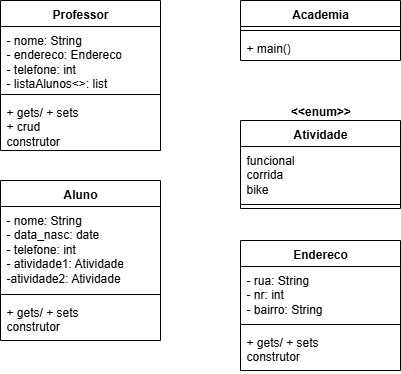

The diagram above was exported from draw.io. Its source (the exported page's mxGraphModel, read from the mxfile embedded in the PNG):
<mxGraphModel dx="1665" dy="725" grid="1" gridSize="10" guides="1" tooltips="1" connect="1" arrows="1" fold="1" page="1" pageScale="1" pageWidth="827" pageHeight="1169" math="0" shadow="0">
  <root>
    <mxCell id="0" />
    <mxCell id="1" parent="0" />
    <mxCell id="CHC62FDyYOCtGwmOC16M-5" value="Aluno" style="swimlane;fontStyle=1;align=center;verticalAlign=top;childLayout=stackLayout;horizontal=1;startSize=26;horizontalStack=0;resizeParent=1;resizeParentMax=0;resizeLast=0;collapsible=1;marginBottom=0;whiteSpace=wrap;html=1;" vertex="1" parent="1">
      <mxGeometry x="80" y="260" width="160" height="160" as="geometry" />
    </mxCell>
    <mxCell id="CHC62FDyYOCtGwmOC16M-6" value="&lt;div&gt;- nome: String&lt;/div&gt;&lt;div&gt;- data_nasc: date&lt;/div&gt;&lt;div&gt;- telefone: int&lt;/div&gt;&lt;div&gt;- atividade1: Atividade&lt;/div&gt;&lt;div&gt;-atividade2: Atividade&lt;/div&gt;" style="text;strokeColor=none;fillColor=none;align=left;verticalAlign=top;spacingLeft=4;spacingRight=4;overflow=hidden;rotatable=0;points=[[0,0.5],[1,0.5]];portConstraint=eastwest;whiteSpace=wrap;html=1;" vertex="1" parent="CHC62FDyYOCtGwmOC16M-5">
      <mxGeometry y="26" width="160" height="84" as="geometry" />
    </mxCell>
    <mxCell id="CHC62FDyYOCtGwmOC16M-7" value="" style="line;strokeWidth=1;fillColor=none;align=left;verticalAlign=middle;spacingTop=-1;spacingLeft=3;spacingRight=3;rotatable=0;labelPosition=right;points=[];portConstraint=eastwest;strokeColor=inherit;" vertex="1" parent="CHC62FDyYOCtGwmOC16M-5">
      <mxGeometry y="110" width="160" height="8" as="geometry" />
    </mxCell>
    <mxCell id="CHC62FDyYOCtGwmOC16M-8" value="+ gets/ + sets&lt;div&gt;construtor&lt;/div&gt;" style="text;strokeColor=none;fillColor=none;align=left;verticalAlign=top;spacingLeft=4;spacingRight=4;overflow=hidden;rotatable=0;points=[[0,0.5],[1,0.5]];portConstraint=eastwest;whiteSpace=wrap;html=1;" vertex="1" parent="CHC62FDyYOCtGwmOC16M-5">
      <mxGeometry y="118" width="160" height="42" as="geometry" />
    </mxCell>
    <mxCell id="CHC62FDyYOCtGwmOC16M-13" value="Academia" style="swimlane;fontStyle=1;align=center;verticalAlign=top;childLayout=stackLayout;horizontal=1;startSize=26;horizontalStack=0;resizeParent=1;resizeParentMax=0;resizeLast=0;collapsible=1;marginBottom=0;whiteSpace=wrap;html=1;" vertex="1" parent="1">
      <mxGeometry x="320" y="80" width="160" height="60" as="geometry" />
    </mxCell>
    <mxCell id="CHC62FDyYOCtGwmOC16M-15" value="" style="line;strokeWidth=1;fillColor=none;align=left;verticalAlign=middle;spacingTop=-1;spacingLeft=3;spacingRight=3;rotatable=0;labelPosition=right;points=[];portConstraint=eastwest;strokeColor=inherit;" vertex="1" parent="CHC62FDyYOCtGwmOC16M-13">
      <mxGeometry y="26" width="160" height="8" as="geometry" />
    </mxCell>
    <mxCell id="CHC62FDyYOCtGwmOC16M-16" value="+ main()" style="text;strokeColor=none;fillColor=none;align=left;verticalAlign=top;spacingLeft=4;spacingRight=4;overflow=hidden;rotatable=0;points=[[0,0.5],[1,0.5]];portConstraint=eastwest;whiteSpace=wrap;html=1;" vertex="1" parent="CHC62FDyYOCtGwmOC16M-13">
      <mxGeometry y="34" width="160" height="26" as="geometry" />
    </mxCell>
    <mxCell id="CHC62FDyYOCtGwmOC16M-17" value="Endereco" style="swimlane;fontStyle=1;align=center;verticalAlign=top;childLayout=stackLayout;horizontal=1;startSize=26;horizontalStack=0;resizeParent=1;resizeParentMax=0;resizeLast=0;collapsible=1;marginBottom=0;whiteSpace=wrap;html=1;" vertex="1" parent="1">
      <mxGeometry x="320" y="320" width="160" height="130" as="geometry" />
    </mxCell>
    <mxCell id="CHC62FDyYOCtGwmOC16M-18" value="- rua: String&lt;div&gt;- nr: int&lt;/div&gt;&lt;div&gt;- bairro: String&lt;/div&gt;" style="text;strokeColor=none;fillColor=none;align=left;verticalAlign=top;spacingLeft=4;spacingRight=4;overflow=hidden;rotatable=0;points=[[0,0.5],[1,0.5]];portConstraint=eastwest;whiteSpace=wrap;html=1;" vertex="1" parent="CHC62FDyYOCtGwmOC16M-17">
      <mxGeometry y="26" width="160" height="54" as="geometry" />
    </mxCell>
    <mxCell id="CHC62FDyYOCtGwmOC16M-19" value="" style="line;strokeWidth=1;fillColor=none;align=left;verticalAlign=middle;spacingTop=-1;spacingLeft=3;spacingRight=3;rotatable=0;labelPosition=right;points=[];portConstraint=eastwest;strokeColor=inherit;" vertex="1" parent="CHC62FDyYOCtGwmOC16M-17">
      <mxGeometry y="80" width="160" height="8" as="geometry" />
    </mxCell>
    <mxCell id="CHC62FDyYOCtGwmOC16M-20" value="+ gets/ + sets&lt;div&gt;construtor&lt;/div&gt;" style="text;strokeColor=none;fillColor=none;align=left;verticalAlign=top;spacingLeft=4;spacingRight=4;overflow=hidden;rotatable=0;points=[[0,0.5],[1,0.5]];portConstraint=eastwest;whiteSpace=wrap;html=1;" vertex="1" parent="CHC62FDyYOCtGwmOC16M-17">
      <mxGeometry y="88" width="160" height="42" as="geometry" />
    </mxCell>
    <mxCell id="CHC62FDyYOCtGwmOC16M-21" value="Atividade" style="swimlane;fontStyle=1;align=center;verticalAlign=top;childLayout=stackLayout;horizontal=1;startSize=26;horizontalStack=0;resizeParent=1;resizeParentMax=0;resizeLast=0;collapsible=1;marginBottom=0;whiteSpace=wrap;html=1;" vertex="1" parent="1">
      <mxGeometry x="320" y="200" width="160" height="88" as="geometry" />
    </mxCell>
    <mxCell id="CHC62FDyYOCtGwmOC16M-22" value="funcional&lt;div&gt;corrida&lt;/div&gt;&lt;div&gt;bike&lt;/div&gt;" style="text;strokeColor=none;fillColor=none;align=left;verticalAlign=top;spacingLeft=4;spacingRight=4;overflow=hidden;rotatable=0;points=[[0,0.5],[1,0.5]];portConstraint=eastwest;whiteSpace=wrap;html=1;" vertex="1" parent="CHC62FDyYOCtGwmOC16M-21">
      <mxGeometry y="26" width="160" height="54" as="geometry" />
    </mxCell>
    <mxCell id="CHC62FDyYOCtGwmOC16M-23" value="" style="line;strokeWidth=1;fillColor=none;align=left;verticalAlign=middle;spacingTop=-1;spacingLeft=3;spacingRight=3;rotatable=0;labelPosition=right;points=[];portConstraint=eastwest;strokeColor=inherit;" vertex="1" parent="CHC62FDyYOCtGwmOC16M-21">
      <mxGeometry y="80" width="160" height="8" as="geometry" />
    </mxCell>
    <mxCell id="CHC62FDyYOCtGwmOC16M-25" value="Professor" style="swimlane;fontStyle=1;align=center;verticalAlign=top;childLayout=stackLayout;horizontal=1;startSize=26;horizontalStack=0;resizeParent=1;resizeParentMax=0;resizeLast=0;collapsible=1;marginBottom=0;whiteSpace=wrap;html=1;" vertex="1" parent="1">
      <mxGeometry x="80" y="80" width="160" height="150" as="geometry" />
    </mxCell>
    <mxCell id="CHC62FDyYOCtGwmOC16M-26" value="- nome: String&lt;div&gt;- endereco: Endereco&lt;/div&gt;&lt;div&gt;- telefone: int&lt;/div&gt;&lt;div&gt;- listaAlunos&amp;lt;&amp;gt;: list&lt;/div&gt;" style="text;strokeColor=none;fillColor=none;align=left;verticalAlign=top;spacingLeft=4;spacingRight=4;overflow=hidden;rotatable=0;points=[[0,0.5],[1,0.5]];portConstraint=eastwest;whiteSpace=wrap;html=1;" vertex="1" parent="CHC62FDyYOCtGwmOC16M-25">
      <mxGeometry y="26" width="160" height="64" as="geometry" />
    </mxCell>
    <mxCell id="CHC62FDyYOCtGwmOC16M-27" value="" style="line;strokeWidth=1;fillColor=none;align=left;verticalAlign=middle;spacingTop=-1;spacingLeft=3;spacingRight=3;rotatable=0;labelPosition=right;points=[];portConstraint=eastwest;strokeColor=inherit;" vertex="1" parent="CHC62FDyYOCtGwmOC16M-25">
      <mxGeometry y="90" width="160" height="8" as="geometry" />
    </mxCell>
    <mxCell id="CHC62FDyYOCtGwmOC16M-28" value="+ gets/ + sets&lt;div&gt;+ crud&lt;/div&gt;&lt;div&gt;construtor&lt;/div&gt;" style="text;strokeColor=none;fillColor=none;align=left;verticalAlign=top;spacingLeft=4;spacingRight=4;overflow=hidden;rotatable=0;points=[[0,0.5],[1,0.5]];portConstraint=eastwest;whiteSpace=wrap;html=1;" vertex="1" parent="CHC62FDyYOCtGwmOC16M-25">
      <mxGeometry y="98" width="160" height="52" as="geometry" />
    </mxCell>
    <mxCell id="CHC62FDyYOCtGwmOC16M-30" value="&amp;lt;&amp;lt;enum&amp;gt;&amp;gt;" style="text;align=center;fontStyle=1;verticalAlign=middle;spacingLeft=3;spacingRight=3;strokeColor=none;rotatable=0;points=[[0,0.5],[1,0.5]];portConstraint=eastwest;html=1;" vertex="1" parent="1">
      <mxGeometry x="360" y="178" width="80" height="26" as="geometry" />
    </mxCell>
  </root>
</mxGraphModel>